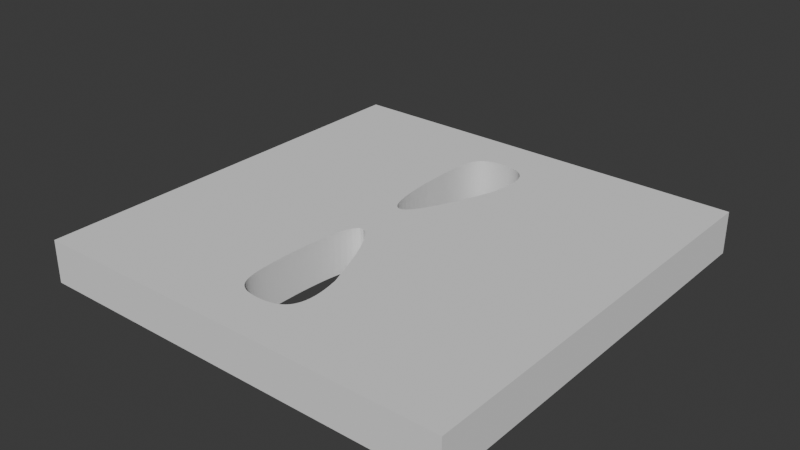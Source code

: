# Source: stormtrooper.blend  (saved by Blender 4.4.32; exported with 4.5.12 LTS)
import bpy
from mathutils import Matrix  # noqa: F401  (used for matrix-valued properties, if any)

bpy.ops.wm.read_factory_settings(use_empty=True)
scene = bpy.context.scene
scene.name = 'Scene'

# ---- collections
col_collection = bpy.data.collections.new('Collection'); scene.collection.children.link(col_collection)

# ---- world
world_world = bpy.data.worlds.new('World'); scene.world = world_world
world_world.use_nodes = True; world_world.node_tree.nodes.clear()
_N = world_world.node_tree.nodes; _L = world_world.node_tree.links
n0 = _N.new('ShaderNodeOutputWorld'); n0.name = 'World Output'; n0.location = (300, 300)
n1 = _N.new('ShaderNodeBackground'); n1.name = 'Background'; n1.location = (10, 300)
n1.inputs[0].default_value = (0.05088, 0.05088, 0.05088, 1.0)
_L.new(n1.outputs[0], n0.inputs[0])
n0.is_active_output = True
world_world.color = (0.05088, 0.05088, 0.05088)
world_world.sun_shadow_jitter_overblur = 0.0

# ---- meshes
me_cube = bpy.data.meshes.new('Cube')
me_cube.from_pydata([(-5.0, -5.0, -5.0), (-5.0, -5.0, 5.0), (-5.0, 5.0, -5.0), (-5.0, 5.0, 5.0), (5.0, -5.0, -5.0), (5.0, -5.0, 5.0), (5.0, 5.0, -5.0), (5.0, 5.0, 5.0), (-0.9038, 2.798, -5.0), (-0.8932, 2.03, -5.0), (-0.9005, 2.92, -5.0), (-0.8955, 3.031, -5.0), (-0.8887, 3.133, -5.0), (-0.8338, 1.317, -5.0), (-0.8549, 1.493, -5.0), (-0.8714, 1.673, -5.0), (-0.884, 1.853, -5.0), (-0.8803, 3.225, -5.0), (-0.87, 3.309, -5.0), (-0.8578, 3.385, -5.0), (-0.8438, 3.453, -5.0), (-0.8278, 3.515, -5.0), (-0.79, 3.619, -5.0), (-0.8099, 3.57, -5.0), (-0.7185, 3.738, -5.0), (-0.7443, 3.703, -5.0), (-0.7682, 3.664, -5.0), (-0.6289, 3.82, -5.0), (-0.6608, 3.796, -5.0), (-0.5218, 3.875, -5.0), (-0.5622, 0.6145, -5.0), (-0.5594, 3.859, -5.0), (-0.6298, 0.6607, -5.0), (-0.5952, 3.841, -5.0), (-0.6906, 3.769, -5.0), (-0.6869, 0.7438, -5.0), (-0.7348, 0.8569, -5.0), (-0.7746, 0.9939, -5.0), (-0.8073, 1.149, -5.0), (-0.4409, 3.9, -5.0), (-0.3977, 3.909, -5.0), (-0.3528, 3.917, -5.0), (0.05939, 3.92, -5.0), (0.1149, 3.911, -5.0), (0.004137, 3.926, -5.0), (0.2251, 3.883, -5.0), (0.3309, 3.837, -5.0), (0.2788, 3.862, -5.0), (0.4279, 3.767, -5.0), (0.5107, 3.666, -5.0), (0.4715, 3.721, -5.0), (0.3808, 3.805, -5.0), (0.5732, 3.524, -5.0), (0.6134, 3.215, -5.0), (0.6086, 3.081, -5.0), (0.6084, 3.333, -5.0), (0.5947, 3.436, -5.0), (0.5243, 2.559, -5.0), (0.5652, 2.754, -5.0), (0.5929, 2.928, -5.0), (0.5449, 3.601, -5.0), (0.3204, 2.004, -5.0), (-0.3906, 0.6626, -5.0), (-0.2838, 0.773, -5.0), (-0.1609, 0.9527, -5.0), (-0.02043, 1.211, -5.0), (0.1394, 1.558, -5.0), (-0.1043, 3.932, -5.0), (-0.05051, 3.93, -5.0), (0.1703, 3.899, -5.0), (-0.4829, 0.6125, -5.0), (-0.1569, 3.932, -5.0), (-0.2082, 3.93, -5.0), (-0.258, 3.927, -5.0), (-0.3062, 3.923, -5.0), (-0.4823, 3.888, -5.0), (-0.9055, -2.664, -5.0), (-0.9038, -2.798, -5.0), (-0.9055, -2.52, -5.0), (-0.9036, -2.366, -5.0), (-0.8955, -3.031, -5.0), (-0.9005, -2.92, -5.0), (-0.8997, -2.202, -5.0), (-0.8932, -2.03, -5.0), (-0.8438, -3.453, -5.0), (-0.8578, -3.385, -5.0), (-0.87, -3.309, -5.0), (-0.8803, -3.225, -5.0), (-0.8887, -3.133, -5.0), (-0.884, -1.853, -5.0), (-0.8714, -1.673, -5.0), (-0.8549, -1.493, -5.0), (-0.8338, -1.317, -5.0), (-0.79, -3.619, -5.0), (-0.8099, -3.57, -5.0), (-0.7185, -3.738, -5.0), (-0.7443, -3.703, -5.0), (-0.7682, -3.664, -5.0), (-0.6608, -3.796, -5.0), (-0.5952, -3.841, -5.0), (-0.5218, -3.875, -5.0), (-0.5594, -3.859, -5.0), (-0.5622, -0.6145, -5.0), (-0.6289, -3.82, -5.0), (-0.6298, -0.6607, -5.0), (-0.6906, -3.769, -5.0), (-0.8278, -3.515, -5.0), (-0.8073, -1.149, -5.0), (-0.7746, -0.9939, -5.0), (-0.7348, -0.8569, -5.0), (-0.6869, -0.7438, -5.0), (-0.3977, -3.909, -5.0), (-0.4409, -3.9, -5.0), (-0.3528, -3.917, -5.0), (0.004137, -3.926, -5.0), (0.1149, -3.911, -5.0), (0.05939, -3.92, -5.0), (0.2251, -3.883, -5.0), (0.2788, -3.862, -5.0), (0.3808, -3.805, -5.0), (0.4715, -3.721, -5.0), (0.4279, -3.767, -5.0), (0.3309, -3.837, -5.0), (0.5449, -3.601, -5.0), (0.5732, -3.524, -5.0), (0.6134, -3.215, -5.0), (0.6086, -3.081, -5.0), (0.5947, -3.436, -5.0), (0.6084, -3.333, -5.0), (0.5929, -2.928, -5.0), (0.5652, -2.754, -5.0), (0.5243, -2.559, -5.0), (0.1703, -3.899, -5.0), (0.5107, -3.666, -5.0), (0.3204, -2.004, -5.0), (-0.1043, -3.932, -5.0), (-0.05051, -3.93, -5.0), (0.1394, -1.558, -5.0), (-0.02043, -1.211, -5.0), (-0.1609, -0.9527, -5.0), (-0.2838, -0.773, -5.0), (-0.3906, -0.6626, -5.0), (-0.1569, -3.932, -5.0), (-0.2082, -3.93, -5.0), (-0.258, -3.927, -5.0), (-0.3062, -3.923, -5.0), (-0.4823, -3.888, -5.0), (-0.4829, -0.6125, -5.0), (-0.9038, 2.798, 5.0), (-0.8932, 2.03, 5.0), (-0.9005, 2.92, 5.0), (-0.8955, 3.031, 5.0), (-0.8338, 1.317, 5.0), (-0.8549, 1.493, 5.0), (-0.8714, 1.673, 5.0), (-0.884, 1.853, 5.0), (-0.8887, 3.133, 5.0), (-0.8803, 3.225, 5.0), (-0.87, 3.309, 5.0), (-0.8578, 3.385, 5.0), (-0.8438, 3.453, 5.0), (-0.79, 3.619, 5.0), (-0.8099, 3.57, 5.0), (-0.7443, 3.703, 5.0), (-0.7682, 3.664, 5.0), (-0.6906, 3.769, 5.0), (-0.6608, 3.796, 5.0), (-0.5952, 3.841, 5.0), (-0.5218, 3.875, 5.0), (-0.5622, 0.6145, 5.0), (-0.5594, 3.859, 5.0), (-0.6298, 0.6607, 5.0), (-0.6289, 3.82, 5.0), (-0.7185, 3.738, 5.0), (-0.6869, 0.7438, 5.0), (-0.7348, 0.8569, 5.0), (-0.7746, 0.9939, 5.0), (-0.8073, 1.149, 5.0), (-0.8278, 3.515, 5.0), (-0.3977, 3.909, 5.0), (-0.4409, 3.9, 5.0), (-0.3528, 3.917, 5.0), (0.1149, 3.911, 5.0), (0.05939, 3.92, 5.0), (0.2788, 3.862, 5.0), (0.2251, 3.883, 5.0), (0.3808, 3.805, 5.0), (0.4715, 3.721, 5.0), (0.4279, 3.767, 5.0), (0.3309, 3.837, 5.0), (0.5732, 3.524, 5.0), (0.5449, 3.601, 5.0), (0.6134, 3.215, 5.0), (0.6086, 3.081, 5.0), (0.5929, 2.928, 5.0), (0.6084, 3.333, 5.0), (0.5947, 3.436, 5.0), (0.5243, 2.559, 5.0), (0.5652, 2.754, 5.0), (0.3204, 2.004, 5.0), (0.5107, 3.666, 5.0), (0.1703, 3.899, 5.0), (-0.3906, 0.6626, 5.0), (-0.2838, 0.773, 5.0), (-0.1609, 0.9527, 5.0), (-0.02043, 1.211, 5.0), (0.1394, 1.558, 5.0), (-0.1043, 3.932, 5.0), (-0.05051, 3.93, 5.0), (0.004137, 3.926, 5.0), (-0.4829, 0.6125, 5.0), (-0.1569, 3.932, 5.0), (-0.2082, 3.93, 5.0), (-0.258, 3.927, 5.0), (-0.3062, 3.923, 5.0), (-0.4823, 3.888, 5.0), (-0.9055, -2.664, 5.0), (-0.9055, -2.52, 5.0), (-0.9038, -2.798, 5.0), (-0.9036, -2.366, 5.0), (-0.8955, -3.031, 5.0), (-0.9005, -2.92, 5.0), (-0.8997, -2.202, 5.0), (-0.8932, -2.03, 5.0), (-0.8278, -3.515, 5.0), (-0.8438, -3.453, 5.0), (-0.8578, -3.385, 5.0), (-0.87, -3.309, 5.0), (-0.8803, -3.225, 5.0), (-0.8887, -3.133, 5.0), (-0.884, -1.853, 5.0), (-0.8714, -1.673, 5.0), (-0.8549, -1.493, 5.0), (-0.8338, -1.317, 5.0), (-0.79, -3.619, 5.0), (-0.8099, -3.57, 5.0), (-0.7185, -3.738, 5.0), (-0.7443, -3.703, 5.0), (-0.7682, -3.664, 5.0), (-0.6608, -3.796, 5.0), (-0.6298, -0.6607, 5.0), (-0.5952, -3.841, 5.0), (-0.5218, -3.875, 5.0), (-0.5594, -3.859, 5.0), (-0.6289, -3.82, 5.0), (-0.5622, -0.6145, 5.0), (-0.6906, -3.769, 5.0), (-0.8073, -1.149, 5.0), (-0.7746, -0.9939, 5.0), (-0.7348, -0.8569, 5.0), (-0.6869, -0.7438, 5.0), (-0.3977, -3.909, 5.0), (-0.4409, -3.9, 5.0), (-0.3528, -3.917, 5.0), (0.1149, -3.911, 5.0), (0.05939, -3.92, 5.0), (0.2251, -3.883, 5.0), (0.3309, -3.837, 5.0), (0.2788, -3.862, 5.0), (0.4715, -3.721, 5.0), (0.4279, -3.767, 5.0), (0.3808, -3.805, 5.0), (0.5449, -3.601, 5.0), (0.5732, -3.524, 5.0), (0.6134, -3.215, 5.0), (0.5947, -3.436, 5.0), (0.6084, -3.333, 5.0), (0.6086, -3.081, 5.0), (0.5929, -2.928, 5.0), (0.5652, -2.754, 5.0), (0.5107, -3.666, 5.0), (0.5243, -2.559, 5.0), (0.3204, -2.004, 5.0), (-0.1043, -3.932, 5.0), (-0.05051, -3.93, 5.0), (0.004137, -3.926, 5.0), (0.1703, -3.899, 5.0), (0.1394, -1.558, 5.0), (-0.02043, -1.211, 5.0), (-0.1609, -0.9527, 5.0), (-0.2838, -0.773, 5.0), (-0.3906, -0.6626, 5.0), (-0.1569, -3.932, 5.0), (-0.2082, -3.93, 5.0), (-0.258, -3.927, 5.0), (-0.3062, -3.923, 5.0), (-0.4823, -3.888, 5.0), (-0.4829, -0.6125, 5.0)], [], [(0, 1, 3, 2), (2, 3, 7, 6), (6, 7, 5, 4), (4, 5, 1, 0), (23, 2, 6, 52, 60, 49, 50, 48, 51, 46, 47, 45, 69, 43, 42, 44, 68, 67, 71, 72, 73, 74, 41, 40, 39, 75, 29, 31, 33, 27, 28, 34, 24, 25, 26, 22), (94, 0, 2, 23, 21, 20, 19, 18, 17, 12, 11, 10, 8, 9, 16, 15, 14, 13, 38, 37, 36, 35, 32, 30, 70, 62, 63, 64, 65, 66, 61, 57, 58, 59, 54, 53, 55, 56, 52, 6, 4, 124, 127, 128, 125, 126, 129, 130, 131, 134, 137, 138, 139, 140, 141, 147, 102, 104, 110, 109, 108, 107, 92, 91, 90, 89, 83, 82, 79, 78, 76, 77, 81, 80, 88, 87, 86, 85, 84, 106), (124, 4, 0, 94, 93, 97, 96, 95, 105, 98, 103, 99, 101, 100, 146, 112, 111, 113, 145, 144, 143, 142, 135, 136, 114, 116, 115, 132, 117, 118, 122, 119, 121, 120, 133, 123), (162, 3, 1, 235, 224, 225, 226, 227, 228, 229, 220, 221, 218, 216, 217, 219, 222, 223, 230, 231, 232, 233, 247, 248, 249, 250, 240, 245, 287, 281, 280, 279, 278, 277, 272, 271, 269, 268, 267, 264, 266, 265, 263, 5, 7, 190, 196, 195, 192, 193, 194, 198, 197, 199, 206, 205, 204, 203, 202, 210, 169, 171, 174, 175, 176, 177, 152, 153, 154, 155, 149, 148, 150, 151, 156, 157, 158, 159, 160, 178), (190, 7, 3, 162, 161, 164, 163, 173, 165, 166, 172, 167, 170, 168, 215, 180, 179, 181, 214, 213, 212, 211, 207, 208, 209, 183, 182, 201, 185, 184, 189, 186, 188, 187, 200, 191), (235, 1, 5, 263, 262, 270, 259, 260, 261, 257, 258, 256, 276, 254, 255, 275, 274, 273, 282, 283, 284, 285, 253, 251, 252, 286, 242, 243, 241, 244, 239, 246, 236, 237, 238, 234), (240, 104, 102, 245), (237, 96, 97, 238), (121, 119, 261, 260), (245, 102, 147, 287), (238, 97, 93, 234), (119, 122, 257, 261), (287, 147, 141, 281), (234, 93, 94, 235), (122, 118, 258, 257), (141, 140, 280, 281), (235, 94, 106, 224), (118, 117, 256, 258), (140, 139, 279, 280), (224, 106, 84, 225), (117, 132, 276, 256), (139, 138, 278, 279), (225, 84, 85, 226), (132, 115, 254, 276), (138, 137, 277, 278), (226, 85, 86, 227), (115, 116, 255, 254), (137, 134, 272, 277), (227, 86, 87, 228), (116, 114, 275, 255), (134, 131, 271, 272), (228, 87, 88, 229), (114, 136, 274, 275), (229, 88, 80, 220), (136, 135, 273, 274), (220, 80, 81, 221), (135, 142, 282, 273), (221, 81, 77, 218), (142, 143, 283, 282), (218, 77, 76, 216), (143, 144, 284, 283), (216, 76, 78, 217), (144, 145, 285, 284), (217, 78, 79, 219), (145, 113, 253, 285), (219, 79, 82, 222), (113, 111, 251, 253), (131, 130, 269, 271), (222, 82, 83, 223), (111, 112, 252, 251), (130, 129, 268, 269), (223, 83, 89, 230), (112, 146, 286, 252), (129, 126, 267, 268), (230, 89, 90, 231), (146, 100, 242, 286), (126, 125, 264, 267), (231, 90, 91, 232), (100, 101, 243, 242), (125, 128, 266, 264), (232, 91, 92, 233), (101, 99, 241, 243), (128, 127, 265, 266), (233, 92, 107, 247), (99, 103, 244, 241), (127, 124, 263, 265), (247, 107, 108, 248), (103, 98, 239, 244), (124, 123, 262, 263), (248, 108, 109, 249), (98, 105, 246, 239), (123, 133, 270, 262), (249, 109, 110, 250), (246, 105, 95, 236), (133, 120, 259, 270), (250, 110, 104, 240), (236, 95, 96, 237), (120, 121, 260, 259), (57, 197, 198, 194, 58), (61, 197, 57), (61, 57, 197, 199), (58, 194, 193, 192, 195, 53, 54, 59), (55, 196, 190, 56), (55, 53, 195, 196), (52, 56, 190, 191), (60, 191, 200, 187, 188, 186, 189, 184, 185, 201, 69, 45, 47, 46, 51, 48, 50, 49), (60, 52, 191), (69, 182, 183, 209, 208, 207, 211, 212, 213, 214, 181, 179, 180, 40, 41, 74, 73, 72, 71, 67, 68, 44, 42, 43), (182, 69, 201), (61, 199, 206, 205, 204, 203, 63, 64, 65, 66), (62, 70, 30, 32, 35, 174, 171, 169, 210, 202), (63, 62, 202, 203), (149, 155, 154, 153, 152, 177, 176, 175, 174, 35, 36, 37, 38, 13, 14, 15, 16, 9), (9, 8, 148, 149), (40, 180, 215, 168, 170, 167, 172, 166, 165, 173, 163, 164, 161, 162, 178, 160, 159, 158, 157, 156, 151, 150, 148, 8, 10, 11, 12, 17, 18, 19, 20, 21, 23, 22, 26, 25, 24, 34, 28, 27, 33, 31, 29, 75, 39)])
_uv = me_cube.uv_layers.new(name='UVMap')
_uv.uv.foreach_set('vector', [0.375, 0.0, 0.625, 0.0, 0.625, 0.25, 0.375, 0.25, 0.375, 0.25, 0.625, 0.25, 0.625, 0.5, 0.375, 0.5, 0.375, 0.5, 0.625, 0.5, 0.625, 0.75, 0.375, 0.75, 0.375, 0.75, 0.625, 0.75, 0.625, 1.0, 0.375, 1.0, 0.2298, 0.5358, 0.125, 0.5, 0.375, 0.5, 0.2643, 0.5369, 0.2636, 0.535, 0.2628, 0.5334, 0.2618, 0.532, 0.2607, 0.5308, 0.2595, 0.5299, 0.2583, 0.5291, 0.257, 0.5284, 0.2556, 0.5279, 0.2543, 0.5275, 0.2529, 0.5272, 0.2515, 0.527, 0.2501, 0.5269, 0.2487, 0.5268, 0.2474, 0.5267, 0.2461, 0.5267, 0.2448, 0.5267, 0.2436, 0.5268, 0.2423, 0.5269, 0.2412, 0.5271, 0.2401, 0.5273, 0.239, 0.5275, 0.2379, 0.5278, 0.237, 0.5281, 0.236, 0.5285, 0.2351, 0.529, 0.2343, 0.5295, 0.2335, 0.5301, 0.2327, 0.5308, 0.232, 0.5316, 0.2314, 0.5324, 0.2308, 0.5334, 0.2302, 0.5345, 0.2298, 0.7142, 0.125, 0.75, 0.125, 0.5, 0.2298, 0.5358, 0.2293, 0.5371, 0.2289, 0.5387, 0.2286, 0.5404, 0.2283, 0.5423, 0.228, 0.5444, 0.2278, 0.5467, 0.2276, 0.5492, 0.2275, 0.552, 0.2274, 0.5551, 0.2277, 0.5742, 0.2279, 0.5787, 0.2282, 0.5832, 0.2286, 0.5877, 0.2292, 0.5921, 0.2298, 0.5963, 0.2306, 0.6002, 0.2316, 0.6036, 0.2328, 0.6064, 0.2343, 0.6085, 0.2359, 0.6096, 0.2379, 0.6097, 0.2402, 0.6084, 0.2429, 0.6057, 0.246, 0.6012, 0.2495, 0.5947, 0.2535, 0.5861, 0.258, 0.5749, 0.2631, 0.561, 0.2641, 0.5561, 0.2648, 0.5518, 0.2652, 0.548, 0.2653, 0.5446, 0.2652, 0.5417, 0.2649, 0.5391, 0.2643, 0.5369, 0.375, 0.5, 0.375, 0.75, 0.2643, 0.7131, 0.2649, 0.7109, 0.2652, 0.7083, 0.2653, 0.7054, 0.2652, 0.702, 0.2648, 0.6982, 0.2641, 0.6939, 0.2631, 0.689, 0.258, 0.6751, 0.2535, 0.6639, 0.2495, 0.6553, 0.246, 0.6488, 0.2429, 0.6443, 0.2402, 0.6416, 0.2379, 0.6403, 0.2359, 0.6404, 0.2343, 0.6415, 0.2328, 0.6436, 0.2316, 0.6464, 0.2306, 0.6498, 0.2298, 0.6537, 0.2292, 0.6579, 0.2286, 0.6623, 0.2282, 0.6668, 0.2279, 0.6713, 0.2277, 0.6758, 0.2275, 0.68, 0.2274, 0.6841, 0.2274, 0.688, 0.2274, 0.6916, 0.2274, 0.6949, 0.2275, 0.698, 0.2276, 0.7008, 0.2278, 0.7033, 0.228, 0.7056, 0.2283, 0.7077, 0.2286, 0.7096, 0.2289, 0.7113, 0.2293, 0.7129, 0.2643, 0.7131, 0.375, 0.75, 0.125, 0.75, 0.2298, 0.7142, 0.2302, 0.7155, 0.2308, 0.7166, 0.2314, 0.7176, 0.232, 0.7184, 0.2327, 0.7192, 0.2335, 0.7199, 0.2343, 0.7205, 0.2351, 0.721, 0.236, 0.7215, 0.237, 0.7219, 0.2379, 0.7222, 0.239, 0.7225, 0.2401, 0.7227, 0.2412, 0.7229, 0.2423, 0.7231, 0.2436, 0.7232, 0.2448, 0.7233, 0.2461, 0.7233, 0.2474, 0.7233, 0.2487, 0.7232, 0.2501, 0.7231, 0.2515, 0.723, 0.2529, 0.7228, 0.2543, 0.7225, 0.2556, 0.7221, 0.257, 0.7216, 0.2583, 0.7209, 0.2595, 0.7201, 0.2607, 0.7192, 0.2618, 0.718, 0.2628, 0.7166, 0.2636, 0.715, 0.7702, 0.5358, 0.875, 0.5, 0.875, 0.75, 0.7702, 0.7142, 0.7707, 0.7129, 0.7711, 0.7113, 0.7714, 0.7096, 0.7717, 0.7077, 0.772, 0.7056, 0.7722, 0.7033, 0.7724, 0.7008, 0.7725, 0.698, 0.7726, 0.6949, 0.7726, 0.6916, 0.7726, 0.688, 0.7726, 0.6841, 0.7725, 0.68, 0.7723, 0.6758, 0.7721, 0.6713, 0.7718, 0.6668, 0.7714, 0.6623, 0.7708, 0.6579, 0.7702, 0.6537, 0.7694, 0.6498, 0.7684, 0.6464, 0.7672, 0.6436, 0.7657, 0.6415, 0.7641, 0.6404, 0.7621, 0.6403, 0.7598, 0.6416, 0.7571, 0.6443, 0.754, 0.6488, 0.7505, 0.6553, 0.7465, 0.6639, 0.742, 0.6751, 0.7369, 0.689, 0.7359, 0.6939, 0.7352, 0.6982, 0.7348, 0.702, 0.7347, 0.7054, 0.7348, 0.7083, 0.7351, 0.7109, 0.7357, 0.7131, 0.625, 0.75, 0.625, 0.5, 0.7357, 0.5369, 0.7351, 0.5391, 0.7348, 0.5417, 0.7347, 0.5446, 0.7348, 0.548, 0.7352, 0.5518, 0.7359, 0.5561, 0.7369, 0.561, 0.742, 0.5749, 0.7465, 0.5861, 0.7505, 0.5947, 0.754, 0.6012, 0.7571, 0.6057, 0.7598, 0.6084, 0.7621, 0.6097, 0.7641, 0.6096, 0.7657, 0.6085, 0.7672, 0.6064, 0.7684, 0.6036, 0.7694, 0.6002, 0.7702, 0.5963, 0.7708, 0.5921, 0.7714, 0.5877, 0.7718, 0.5832, 0.7721, 0.5787, 0.7723, 0.5742, 0.7726, 0.5551, 0.7725, 0.552, 0.7724, 0.5492, 0.7722, 0.5467, 0.772, 0.5444, 0.7717, 0.5423, 0.7714, 0.5404, 0.7711, 0.5387, 0.7707, 0.5371, 0.7357, 0.5369, 0.625, 0.5, 0.875, 0.5, 0.7702, 0.5358, 0.7698, 0.5345, 0.7692, 0.5334, 0.7686, 0.5324, 0.768, 0.5316, 0.7673, 0.5308, 0.7665, 0.5301, 0.7657, 0.5295, 0.7649, 0.529, 0.764, 0.5285, 0.763, 0.5281, 0.7621, 0.5278, 0.761, 0.5275, 0.7599, 0.5273, 0.7588, 0.5271, 0.7577, 0.5269, 0.7564, 0.5268, 0.7552, 0.5267, 0.7539, 0.5267, 0.7526, 0.5267, 0.7513, 0.5268, 0.7499, 0.5269, 0.7485, 0.527, 0.7471, 0.5272, 0.7457, 0.5275, 0.7444, 0.5279, 0.743, 0.5284, 0.7417, 0.5291, 0.7405, 0.5299, 0.7393, 0.5308, 0.7382, 0.532, 0.7372, 0.5334, 0.7364, 0.535, 0.7702, 0.7142, 0.875, 0.75, 0.625, 0.75, 0.7357, 0.7131, 0.7364, 0.715, 0.7372, 0.7166, 0.7382, 0.718, 0.7393, 0.7192, 0.7405, 0.7201, 0.7417, 0.7209, 0.743, 0.7216, 0.7444, 0.7221, 0.7457, 0.7225, 0.7471, 0.7228, 0.7485, 0.723, 0.7499, 0.7231, 0.7513, 0.7232, 0.7526, 0.7233, 0.7539, 0.7233, 0.7552, 0.7233, 0.7564, 0.7232, 0.7577, 0.7231, 0.7588, 0.7229, 0.7599, 0.7227, 0.761, 0.7225, 0.7621, 0.7222, 0.763, 0.7219, 0.764, 0.7215, 0.7649, 0.721, 0.7657, 0.7205, 0.7665, 0.7199, 0.7673, 0.7192, 0.768, 0.7184, 0.7686, 0.7176, 0.7692, 0.7166, 0.7698, 0.7155, 0.0, 0.0, 0.0, 0.0, 0.0, 0.0, 0.0, 0.0, 0.0, 0.0, 0.0, 0.0, 0.0, 0.0, 0.0, 0.0, 0.0, 0.0, 0.0, 0.0, 0.0, 0.0, 0.0, 0.0, 0.0, 0.0, 0.0, 0.0, 0.0, 0.0, 0.0, 0.0, 0.0, 0.0, 0.0, 0.0, 0.0, 0.0, 0.0, 0.0, 0.0, 0.0, 0.0, 0.0, 0.0, 0.0, 0.0, 0.0, 0.0, 0.0, 0.0, 0.0, 0.0, 0.0, 0.0, 0.0, 0.0, 0.0, 0.0, 0.0, 0.0, 0.0, 0.0, 0.0, 0.0, 0.0, 0.0, 0.0, 0.0, 0.0, 0.0, 0.0, 0.0, 0.0, 0.0, 0.0, 0.0, 0.0, 0.0, 0.0, 0.0, 0.0, 0.0, 0.0, 0.0, 0.0, 0.0, 0.0, 0.0, 0.0, 0.0, 0.0, 0.0, 0.0, 0.0, 0.0, 0.0, 0.0, 0.0, 0.0, 0.0, 0.0, 0.0, 0.0, 0.0, 0.0, 0.0, 0.0, 0.0, 0.0, 0.0, 0.0, 0.0, 0.0, 0.0, 0.0, 0.0, 0.0, 0.0, 0.0, 0.0, 0.0, 0.0, 0.0, 0.0, 0.0, 0.0, 0.0, 0.0, 0.0, 0.0, 0.0, 0.0, 0.0, 0.0, 0.0, 0.0, 0.0, 0.0, 0.0, 0.0, 0.0, 0.0, 0.0, 0.0, 0.0, 0.0, 0.0, 0.0, 0.0, 0.0, 0.0, 0.0, 0.0, 0.0, 0.0, 0.0, 0.0, 0.0, 0.0, 0.0, 0.0, 0.0, 0.0, 0.0, 0.0, 0.0, 0.0, 0.0, 0.0, 0.0, 0.0, 0.0, 0.0, 0.0, 0.0, 0.0, 0.0, 0.0, 0.0, 0.0, 0.0, 0.0, 0.0, 0.0, 0.0, 0.0, 0.0, 0.0, 0.0, 0.0, 0.0, 0.0, 0.0, 0.0, 0.0, 0.0, 0.0, 0.0, 0.0, 0.0, 0.0, 0.0, 0.0, 0.0, 0.0, 0.0, 0.0, 0.0, 0.0, 0.0, 0.0, 0.0, 0.0, 0.0, 0.0, 0.0, 0.0, 0.0, 0.0, 0.0, 0.0, 0.0, 0.0, 0.0, 0.0, 0.0, 0.0, 0.0, 0.0, 0.0, 0.0, 0.0, 0.0, 0.0, 0.0, 0.0, 0.0, 0.0, 0.0, 0.0, 0.0, 0.0, 0.0, 0.0, 0.0, 0.0, 0.0, 0.0, 0.0, 0.0, 0.0, 0.0, 0.0, 0.0, 0.0, 0.0, 0.0, 0.0, 0.0, 0.0, 0.0, 0.0, 0.0, 0.0, 0.0, 0.0, 0.0, 0.0, 0.0, 0.0, 0.0, 0.0, 0.0, 0.0, 0.0, 0.0, 0.0, 0.0, 0.0, 0.0, 0.0, 0.0, 0.0, 0.0, 0.0, 0.0, 0.0, 0.0, 0.0, 0.0, 0.0, 0.0, 0.0, 0.0, 0.0, 0.0, 0.0, 0.0, 0.0, 0.0, 0.0, 0.0, 0.0, 0.0, 0.0, 0.0, 0.0, 0.0, 0.0, 0.0, 0.0, 0.0, 0.0, 0.0, 0.0, 0.0, 0.0, 0.0, 0.0, 0.0, 0.0, 0.0, 0.0, 0.0, 0.0, 0.0, 0.0, 0.0, 0.0, 0.0, 0.0, 0.0, 0.0, 0.0, 0.0, 0.0, 0.0, 0.0, 0.0, 0.0, 0.0, 0.0, 0.0, 0.0, 0.0, 0.0, 0.0, 0.0, 0.0, 0.0, 0.0, 0.0, 0.0, 0.0, 0.0, 0.0, 0.0, 0.0, 0.0, 0.0, 0.0, 0.0, 0.0, 0.0, 0.0, 0.0, 0.0, 0.0, 0.0, 0.0, 0.0, 0.0, 0.0, 0.0, 0.0, 0.0, 0.0, 0.0, 0.0, 0.0, 0.0, 0.0, 0.0, 0.0, 0.0, 0.0, 0.0, 0.0, 0.0, 0.0, 0.0, 0.0, 0.0, 0.0, 0.0, 0.0, 0.0, 0.0, 0.0, 0.0, 0.0, 0.0, 0.0, 0.0, 0.0, 0.0, 0.0, 0.0, 0.0, 0.0, 0.0, 0.0, 0.0, 0.0, 0.0, 0.0, 0.0, 0.0, 0.0, 0.0, 0.0, 0.0, 0.0, 0.0, 0.0, 0.0, 0.0, 0.0, 0.0, 0.0, 0.0, 0.0, 0.0, 0.0, 0.0, 0.0, 0.0, 0.0, 0.0, 0.0, 0.0, 0.0, 0.0, 0.0, 0.0, 0.0, 0.0, 0.0, 0.0, 0.0, 0.0, 0.0, 0.0, 0.0, 0.0, 0.0, 0.0, 0.0, 0.0, 0.0, 0.0, 0.0, 0.0, 0.0, 0.0, 0.0, 0.0, 0.0, 0.0, 0.0, 0.0, 0.0, 0.0, 0.0, 0.0, 0.0, 0.0, 0.0, 0.0, 0.0, 0.0, 0.0, 0.0, 0.0, 0.0, 0.0, 0.0, 0.0, 0.0, 0.0, 0.0, 0.0, 0.0, 0.0, 0.0, 0.0, 0.0, 0.0, 0.0, 0.0, 0.0, 0.0, 0.0, 0.0, 0.0, 0.0, 0.0, 0.0, 0.0, 0.0, 0.0, 0.0, 0.0, 0.0, 0.0, 0.0, 0.0, 0.0, 0.0, 0.0, 0.0, 0.0, 0.0, 0.0, 0.0, 0.0, 0.0, 0.0, 0.0, 0.0, 0.0, 0.0, 0.0, 0.0, 0.0, 0.0, 0.0, 0.0, 0.0, 0.0, 0.0, 0.0, 0.0, 0.0, 0.0, 0.0, 0.0, 0.0, 0.0, 0.0, 0.0, 0.0, 0.0, 0.0, 0.0, 0.0, 0.0, 0.0, 0.0, 0.0, 0.0, 0.0, 0.0, 0.0, 0.0, 0.0, 0.0, 0.0, 0.0, 0.0, 0.0, 0.0, 0.0, 0.0, 0.0, 0.2631, 0.561, 0.7369, 0.561, 0.7359, 0.5561, 0.7352, 0.5518, 0.2641, 0.5561, 0.258, 0.5749, 0.7369, 0.561, 0.2631, 0.561, 0.258, 0.5749, 0.2631, 0.561, 0.7369, 0.561, 0.742, 0.5749, 0.2641, 0.5561, 0.7352, 0.5518, 0.7348, 0.548, 0.7347, 0.5446, 0.7348, 0.5417, 0.2653, 0.5446, 0.2652, 0.548, 0.2648, 0.5518, 0.2652, 0.5417, 0.7351, 0.5391, 0.7357, 0.5369, 0.2649, 0.5391, 0.2652, 0.5417, 0.2653, 0.5446, 0.7348, 0.5417, 0.7351, 0.5391, 0.2643, 0.5369, 0.2649, 0.5391, 0.7357, 0.5369, 0.7364, 0.535, 0.2636, 0.535, 0.7364, 0.535, 0.7372, 0.5334, 0.7382, 0.532, 0.7393, 0.5308, 0.7405, 0.5299, 0.7417, 0.5291, 0.743, 0.5284, 0.7444, 0.5279, 0.7457, 0.5275, 0.2543, 0.5275, 0.2556, 0.5279, 0.257, 0.5284, 0.2583, 0.5291, 0.2595, 0.5299, 0.2607, 0.5308, 0.2618, 0.532, 0.2628, 0.5334, 0.2636, 0.535, 0.2643, 0.5369, 0.7364, 0.535, 0.2543, 0.5275, 0.7471, 0.5272, 0.7485, 0.527, 0.7499, 0.5269, 0.7513, 0.5268, 0.7526, 0.5267, 0.7539, 0.5267, 0.7552, 0.5267, 0.7564, 0.5268, 0.7577, 0.5269, 0.7588, 0.5271, 0.7599, 0.5273, 0.761, 0.5275, 0.2401, 0.5273, 0.2412, 0.5271, 0.2423, 0.5269, 0.2436, 0.5268, 0.2448, 0.5267, 0.2461, 0.5267, 0.2474, 0.5267, 0.2487, 0.5268, 0.2501, 0.5269, 0.2515, 0.527, 0.2529, 0.5272, 0.7471, 0.5272, 0.2543, 0.5275, 0.7457, 0.5275, 0.258, 0.5749, 0.742, 0.5749, 0.7465, 0.5861, 0.7505, 0.5947, 0.754, 0.6012, 0.7571, 0.6057, 0.2429, 0.6057, 0.246, 0.6012, 0.2495, 0.5947, 0.2535, 0.5861, 0.2402, 0.6084, 0.2379, 0.6097, 0.2359, 0.6096, 0.2343, 0.6085, 0.2328, 0.6064, 0.7672, 0.6064, 0.7657, 0.6085, 0.7641, 0.6096, 0.7621, 0.6097, 0.7598, 0.6084, 0.2429, 0.6057, 0.2402, 0.6084, 0.7598, 0.6084, 0.7571, 0.6057, 0.7723, 0.5742, 0.7721, 0.5787, 0.7718, 0.5832, 0.7714, 0.5877, 0.7708, 0.5921, 0.7702, 0.5963, 0.7694, 0.6002, 0.7684, 0.6036, 0.7672, 0.6064, 0.2328, 0.6064, 0.2316, 0.6036, 0.2306, 0.6002, 0.2298, 0.5963, 0.2292, 0.5921, 0.2286, 0.5877, 0.2282, 0.5832, 0.2279, 0.5787, 0.2277, 0.5742, 0.2277, 0.5742, 0.2274, 0.5551, 0.7726, 0.5551, 0.7723, 0.5742, 0.2401, 0.5273, 0.761, 0.5275, 0.7621, 0.5278, 0.763, 0.5281, 0.764, 0.5285, 0.7649, 0.529, 0.7657, 0.5295, 0.7665, 0.5301, 0.7673, 0.5308, 0.768, 0.5316, 0.7686, 0.5324, 0.7692, 0.5334, 0.7698, 0.5345, 0.7702, 0.5358, 0.7707, 0.5371, 0.7711, 0.5387, 0.7714, 0.5404, 0.7717, 0.5423, 0.772, 0.5444, 0.7722, 0.5467, 0.7724, 0.5492, 0.7725, 0.552, 0.7726, 0.5551, 0.2274, 0.5551, 0.2275, 0.552, 0.2276, 0.5492, 0.2278, 0.5467, 0.228, 0.5444, 0.2283, 0.5423, 0.2286, 0.5404, 0.2289, 0.5387, 0.2293, 0.5371, 0.2298, 0.5358, 0.2302, 0.5345, 0.2308, 0.5334, 0.2314, 0.5324, 0.232, 0.5316, 0.2327, 0.5308, 0.2335, 0.5301, 0.2343, 0.5295, 0.2351, 0.529, 0.236, 0.5285, 0.237, 0.5281, 0.2379, 0.5278, 0.239, 0.5275])
me_cube.update()

# ---- curves / text
cu_nurbscurve_001 = bpy.data.curves.new('NurbsCurve.001', 'CURVE')
cu_nurbscurve_001.dimensions = '3D'
_sp = cu_nurbscurve_001.splines.new('NURBS'); _sp.points.add(3)
_sp.points.foreach_set('co', [-1.5, 0.0, 0.0, 1.0, -1.0, 1.0, 0.0, 1.0, 1.0, 1.0, 0.0, 1.0, 1.5, 0.0, 0.0, 1.0])
_sp.order_v = 0
cu_nurbscurve_001.use_path = True
cu_nurbscurve_001.fill_mode = 'FULL'

# ---- objects
ob_cube = bpy.data.objects.new('Cube', me_cube)
ob_nurbscurve = bpy.data.objects.new('NurbsCurve', cu_nurbscurve_001)

# ---- transforms, parenting, visibility, modifiers, constraints
ob_cube.location = (0.0, 0.0, 0.0)
ob_cube.scale = (1.0, 1.0, 0.1)
ob_nurbscurve.location = (1.307, 0.0, 0.5315)
ob_nurbscurve.rotation_euler = (0.0, -0.0, 1.571)

# ---- collection membership
col_collection.objects.link(ob_cube)
col_collection.objects.link(ob_nurbscurve)

# ---- scene / render settings (as saved in the file)
scene.frame_start = 1; scene.frame_end = 250; scene.frame_set(1)
scene.render.engine = 'BLENDER_EEVEE_NEXT'
bpy.context.view_layer.update()

# ---- added for rendering (the .blend has no active camera and no usable light): camera, sun
cam_auto = bpy.data.cameras.new('AutoCamera')
cam_auto.lens = 50.0
cam_auto.sensor_width = 36.0
cam_auto.clip_end = 1000.0
ob_auto_camera = bpy.data.objects.new('AutoCamera', cam_auto)
scene.collection.objects.link(ob_auto_camera)
ob_auto_camera.location = (13.219, -15.8628, 11.0909)
ob_auto_camera.rotation_euler = (1.09748, -7.21219e-08, 0.694738)
scene.camera = ob_auto_camera
light_auto_sun = bpy.data.lights.new('AutoSun', 'SUN')
light_auto_sun.energy = 3.0
light_auto_sun.angle = 0.0523599
ob_auto_sun = bpy.data.objects.new('AutoSun', light_auto_sun)
scene.collection.objects.link(ob_auto_sun)
ob_auto_sun.rotation_euler = (0.872665, 0.174533, 0.523599)
bpy.context.view_layer.update()
